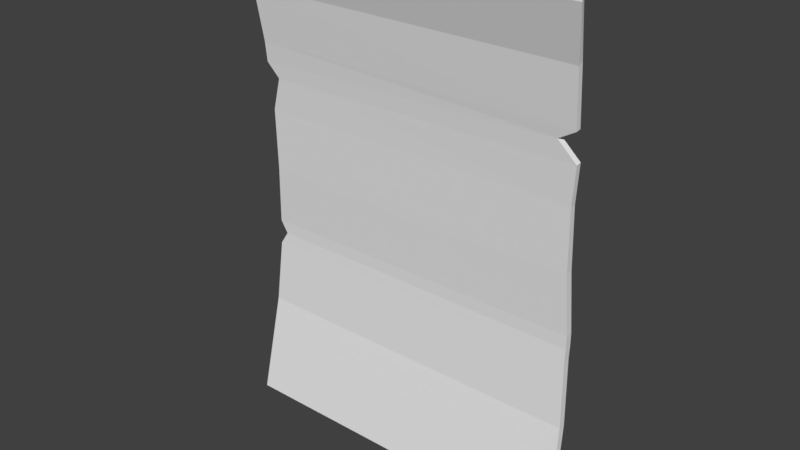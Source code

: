 # Source: page1.blend  (saved by Blender 2.78.0; exported with 4.5.12 LTS)
import bpy
from mathutils import Matrix  # noqa: F401  (used for matrix-valued properties, if any)

bpy.ops.wm.read_factory_settings(use_empty=True)
scene = bpy.context.scene
scene.name = 'Scene'

# ---- collections
col_collection_1 = bpy.data.collections.new('Collection 1'); scene.collection.children.link(col_collection_1)

# ---- materials (node trees are filled in below, after node groups)
mat_page1_mat = bpy.data.materials.new('page1_mat')
mat_page1_mat.alpha_threshold = 0.0
mat_page1_mat.use_transparent_shadow = False
mat_page1_mat.roughness = 0.5

# ---- material node trees

# ---- world
world_world = bpy.data.worlds.new('World'); scene.world = world_world
world_world.color = (0.05088, 0.05088, 0.05088)
world_world.use_sun_shadow = False
world_world.sun_shadow_jitter_overblur = 0.0
world_world.cycles.sampling_method = 'MANUAL'

# ---- meshes
me_cube_001 = bpy.data.meshes.new('Cube.001')
me_cube_001.from_pydata([(-0.6847, -9.163e-05, -0.949), (-0.6847, -0.01448, 0.8218), (-0.6847, 0.02511, -0.949), (-0.6847, -0.008869, 0.8566), (0.5968, -0.04233, -0.9378), (0.6088, -0.01448, 0.8218), (0.587, -0.01057, -0.9351), (0.6088, -0.008869, 0.8566), (-0.6686, 0.07354, -0.5781), (-0.6258, 0.09688, -0.2946), (-0.6068, 0.07669, 0.3159), (-0.6543, 0.07255, 0.3681), (-0.6543, 0.0648, 0.4424), (-0.6543, 0.0849, 0.445), (-0.6543, 0.09264, 0.3708), (-0.6068, 0.09678, 0.3186), (-0.6258, 0.1221, -0.295), (-0.6686, 0.09874, -0.5781), (0.5755, 0.0849, 0.4358), (0.5125, 0.09046, 0.3984), (0.5785, 0.09573, 0.3318), (0.5785, 0.1221, -0.2983), (0.5928, 0.09874, -0.5781), (0.5755, 0.0648, 0.4331), (0.5125, 0.07036, 0.3957), (0.5785, 0.07564, 0.3292), (0.5785, 0.09686, -0.2979), (0.5928, 0.07354, -0.5781), (-0.6426, 0.08249, 0.1942), (-0.6426, 0.1027, 0.1929), (0.5668, 0.1027, 0.1929), (0.5668, 0.08249, 0.1942), (-0.6426, 0.1136, -0.03003), (0.5668, 0.1136, -0.03003), (0.5668, 0.08841, -0.03003), (-0.6426, 0.08841, -0.03003), (-0.6543, 0.1223, -0.2506), (0.5785, 0.1223, -0.2506), (0.5785, 0.09714, -0.2502), (-0.6543, 0.09714, -0.2502), (-0.6543, 0.09356, -0.3411), (-0.6543, 0.1188, -0.3417), (0.5785, 0.1188, -0.3417), (0.5785, 0.09356, -0.3411), (0.4111, 0.02511, -0.949), (0.6088, 0.04854, -0.792), (0.6088, 0.02333, -0.792), (0.4111, -9.163e-05, -0.949), (-0.6686, 0.0402, 0.6352), (-0.6686, 0.05808, 0.6439), (0.5817, 0.05808, 0.6408), (0.5817, 0.0402, 0.6321)], [], [(48, 1, 3, 49), (49, 3, 7, 50), (50, 7, 5, 51), (51, 5, 1, 48), (44, 6, 4, 47), (7, 3, 1, 5), (46, 27, 8, 0, 47), (43, 26, 9, 40), (31, 25, 10, 28), (25, 24, 11, 10), (24, 23, 12, 11), (45, 22, 27, 46), (42, 21, 26, 43), (30, 20, 25, 31), (20, 19, 24, 25), (19, 18, 23, 24), (44, 45, 6), (41, 16, 21, 42), (29, 15, 20, 30), (15, 14, 19, 20), (14, 13, 18, 19), (0, 8, 17, 2), (40, 9, 16, 41), (28, 10, 15, 29), (10, 11, 14, 15), (11, 12, 13, 14), (35, 28, 29, 32), (32, 29, 30, 33), (33, 30, 31, 34), (34, 31, 28, 35), (38, 34, 35, 39), (37, 33, 34, 38), (36, 32, 33, 37), (39, 35, 32, 36), (9, 39, 36, 16), (16, 36, 37, 21), (21, 37, 38, 26), (26, 38, 39, 9), (8, 40, 41, 17), (17, 41, 42, 22), (22, 42, 43, 27), (27, 43, 40, 8), (2, 17, 22, 45, 44), (6, 45, 46, 4), (4, 46, 47), (2, 44, 47, 0), (23, 51, 48, 12), (18, 50, 51, 23), (13, 49, 50, 18), (12, 48, 49, 13)])
_uv = me_cube_001.uv_layers.new(name='UVMap')
_uv.uv.foreach_set('vector', [0.7382, 0.9347, 0.8199, 0.9158, 0.8351, 0.9179, 0.742, 0.941, 0.4839, 0.7546, 0.4895, 0.8529, 0.004584, 0.8531, 0.0152, 0.7533, 0.7863, 0.9941, 0.7247, 0.9827, 0.7348, 0.9787, 0.7877, 0.9874, 0.9816, 0.7487, 0.9921, 0.8359, 0.5072, 0.8357, 0.5129, 0.7499, 0.2161, 0.9862, 0.1391, 0.976, 0.1345, 0.9648, 0.2156, 0.9773, 0.9921, 0.852, 0.5072, 0.8518, 0.5072, 0.8357, 0.9921, 0.8359, 0.9919, 0.09035, 0.9856, 0.1896, 0.5127, 0.1894, 0.5072, 0.01734, 0.918, 0.01754, 0.9801, 0.2993, 0.98, 0.3193, 0.5286, 0.3206, 0.5179, 0.2991, 0.9757, 0.5466, 0.9802, 0.6089, 0.5358, 0.6026, 0.5224, 0.5464, 0.9802, 0.6089, 0.9554, 0.6396, 0.5181, 0.6267, 0.5358, 0.6026, 0.9554, 0.6396, 0.9791, 0.6569, 0.5181, 0.6609, 0.5181, 0.6267, 0.7698, 0.9103, 0.6958, 0.9277, 0.6971, 0.9189, 0.7711, 0.9014, 0.6168, 0.9347, 0.6031, 0.936, 0.6042, 0.9271, 0.6179, 0.9259, 0.4474, 0.9298, 0.4079, 0.9282, 0.4098, 0.9211, 0.448, 0.9227, 0.4079, 0.9282, 0.3677, 0.9236, 0.3695, 0.9166, 0.4098, 0.9211, 0.7555, 0.9798, 0.7252, 0.9782, 0.7253, 0.9711, 0.7556, 0.9727, 0.0787, 0.01841, 0.004766, 0.09103, 0.01253, 0.02485, 0.4788, 0.299, 0.4681, 0.3205, 0.01671, 0.3192, 0.01668, 0.2992, 0.4744, 0.5461, 0.4609, 0.6042, 0.01661, 0.6105, 0.02104, 0.5463, 0.4609, 0.6042, 0.4787, 0.6283, 0.04134, 0.6412, 0.01661, 0.6105, 0.4787, 0.6283, 0.4787, 0.6626, 0.01768, 0.6585, 0.04134, 0.6412, 0.04797, 0.9158, 0.2092, 0.943, 0.2091, 0.9519, 0.04788, 0.9247, 0.3123, 0.9508, 0.3322, 0.9522, 0.332, 0.9611, 0.312, 0.9597, 0.5455, 0.9485, 0.5982, 0.9469, 0.5993, 0.954, 0.5449, 0.9556, 0.5982, 0.9469, 0.6215, 0.9454, 0.6226, 0.9525, 0.5993, 0.954, 0.6215, 0.9454, 0.6539, 0.9429, 0.655, 0.95, 0.6226, 0.9525, 0.4478, 0.9499, 0.5455, 0.9485, 0.5449, 0.9556, 0.4477, 0.9588, 0.4744, 0.443, 0.4744, 0.5461, 0.02104, 0.5463, 0.02109, 0.4432, 0.5163, 0.9331, 0.4474, 0.9298, 0.448, 0.9227, 0.5176, 0.9243, 0.9757, 0.443, 0.9757, 0.5466, 0.5224, 0.5464, 0.5224, 0.4428, 0.98, 0.3413, 0.9757, 0.443, 0.5224, 0.4428, 0.5179, 0.3411, 0.5882, 0.9362, 0.5163, 0.9331, 0.5176, 0.9243, 0.5894, 0.9273, 0.4788, 0.341, 0.4744, 0.443, 0.02109, 0.4432, 0.01672, 0.3412, 0.3519, 0.9523, 0.4478, 0.9499, 0.4477, 0.9588, 0.3516, 0.9612, 0.3322, 0.9522, 0.3519, 0.9523, 0.3516, 0.9612, 0.332, 0.9611, 0.4681, 0.3205, 0.4788, 0.341, 0.01672, 0.3412, 0.01671, 0.3192, 0.6031, 0.936, 0.5882, 0.9362, 0.5894, 0.9273, 0.6042, 0.9271, 0.98, 0.3193, 0.98, 0.3413, 0.5179, 0.3411, 0.5286, 0.3206, 0.2092, 0.943, 0.3123, 0.9508, 0.312, 0.9597, 0.2091, 0.9519, 0.484, 0.1897, 0.4788, 0.299, 0.01668, 0.2992, 0.01115, 0.1899, 0.6958, 0.9277, 0.6168, 0.9347, 0.6179, 0.9259, 0.6971, 0.9189, 0.9856, 0.1896, 0.9801, 0.2993, 0.5179, 0.2991, 0.5127, 0.1894, 0.4895, 0.01823, 0.484, 0.1897, 0.01115, 0.1899, 0.004766, 0.09103, 0.0787, 0.01841, 0.8109, 0.8882, 0.7698, 0.9103, 0.7711, 0.9014, 0.8163, 0.8775, 0.9879, 0.02242, 0.9919, 0.09035, 0.918, 0.01754, 0.6835, 0.9737, 0.2161, 0.9862, 0.2156, 0.9773, 0.683, 0.9648, 0.9791, 0.6569, 0.9816, 0.7487, 0.5129, 0.7499, 0.5181, 0.6609, 0.8483, 0.9919, 0.7863, 0.9941, 0.7877, 0.9874, 0.8477, 0.9847, 0.4787, 0.6626, 0.4839, 0.7546, 0.0152, 0.7533, 0.01768, 0.6585, 0.6539, 0.9429, 0.7382, 0.9347, 0.742, 0.941, 0.655, 0.95])
me_cube_001.materials.append(mat_page1_mat)
me_cube_001.use_remesh_preserve_volume = False
me_cube_001.use_remesh_preserve_attributes = False
me_cube_001.use_mirror_vertex_groups = False
me_cube_001.update()

# ---- objects
ob_page1 = bpy.data.objects.new('page1', me_cube_001)

# ---- transforms, parenting, visibility, modifiers, constraints
ob_page1.location = (0.0, 0.0, 0.0)
ob_page1.lineart.crease_threshold = 0.0

# ---- collection membership
col_collection_1.objects.link(ob_page1)

# ---- scene / render settings (as saved in the file)
scene.frame_start = 1; scene.frame_end = 250; scene.frame_set(1)
scene.render.engine = 'BLENDER_EEVEE_NEXT'
scene.render.resolution_percentage = 50
scene.render.dither_intensity = 0.0
scene.render.bake_margin = 6
scene.cycles.use_denoising = False
scene.cycles.samples = 128
scene.cycles.sampling_pattern = 'TABULATED_SOBOL'
scene.cycles.light_sampling_threshold = 0.0
scene.cycles.use_adaptive_sampling = False
scene.cycles.use_light_tree = False
scene.cycles.blur_glossy = 0.0
scene.cycles.sample_clamp_indirect = 0.0
scene.view_settings.view_transform = 'Standard'
bpy.context.view_layer.update()

# ---- added for rendering (the .blend has no active camera and no usable light): camera, sun
cam_auto = bpy.data.cameras.new('AutoCamera')
cam_auto.lens = 50.0
cam_auto.sensor_width = 36.0
cam_auto.clip_end = 1000.0
ob_auto_camera = bpy.data.objects.new('AutoCamera', cam_auto)
scene.collection.objects.link(ob_auto_camera)
ob_auto_camera.location = (2.02276, -2.43281, 1.60235)
ob_auto_camera.rotation_euler = (1.09748, -7.21219e-08, 0.694738)
scene.camera = ob_auto_camera
light_auto_sun = bpy.data.lights.new('AutoSun', 'SUN')
light_auto_sun.energy = 3.0
light_auto_sun.angle = 0.0523599
ob_auto_sun = bpy.data.objects.new('AutoSun', light_auto_sun)
scene.collection.objects.link(ob_auto_sun)
ob_auto_sun.rotation_euler = (0.872665, 0.174533, 0.523599)
bpy.context.view_layer.update()
